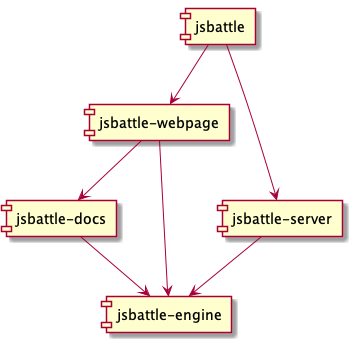

The diagram above was rendered by PlantUML. Its source (embedded in the PNG):
@startuml

[jsbattle] --> [jsbattle-webpage]
[jsbattle] --> [jsbattle-server]
[jsbattle-docs] --> [jsbattle-engine]
[jsbattle-server] --> [jsbattle-engine]
[jsbattle-webpage] --> [jsbattle-engine]
[jsbattle-webpage] --> [jsbattle-docs]

@enduml